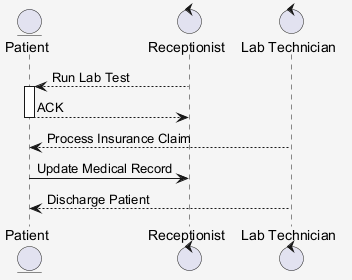

The diagram above was rendered by PlantUML. Its source (embedded in the PNG):
@startuml
skinparam shadowing false
skinparam backgroundColor #F5F5F5
entity "Patient" as P
control "Receptionist" as R
control "Lab Technician" as LT
R --> P : Run Lab Test
activate P
P --> R : ACK
deactivate P
LT --> P : Process Insurance Claim
P -> R : Update Medical Record
LT --> P : Discharge Patient
@enduml